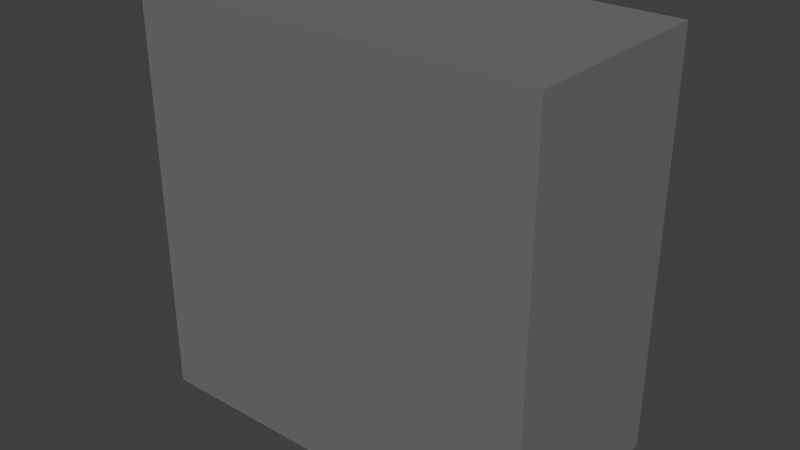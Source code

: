 # Source: dirt2.blend  (saved by Blender 2.66.1; exported with 4.5.12 LTS)
import bpy
from mathutils import Matrix  # noqa: F401  (used for matrix-valued properties, if any)

bpy.ops.wm.read_factory_settings(use_empty=True)
scene = bpy.context.scene
scene.name = 'Scene'

# ---- collections
col_collection_1 = bpy.data.collections.new('Collection 1'); scene.collection.children.link(col_collection_1)

# ---- materials (node trees are filled in below, after node groups)
mat_material = bpy.data.materials.new('Material')
mat_material.alpha_threshold = 0.0
mat_material.use_transparent_shadow = False
mat_material.diffuse_color = (0.1734, 0.1734, 0.1734, 1.0)
mat_material.roughness = 0.5
mat_material.line_color = (0.0, 0.0, 0.0, 1.0)

# ---- material node trees

# ---- world
world_world = bpy.data.worlds.new('World'); scene.world = world_world
world_world.color = (0.05088, 0.05088, 0.05088)
world_world.use_sun_shadow = False
world_world.sun_shadow_jitter_overblur = 0.0
world_world.cycles.sampling_method = 'MANUAL'
world_world.cycles.sample_map_resolution = 256

# ---- meshes
me_plane = bpy.data.meshes.new('Plane')
me_plane.from_pydata([(0.5, -1.055, 1.0), (-0.5, -1.055, 1.0), (0.5, -1.055, 0.0), (-0.5, -1.055, 0.0), (0.5, -0.5614, 1.0), (-0.5, -0.5614, 1.0), (0.5, -0.5614, -1.192e-07), (-0.5, -0.5614, -1.192e-07)], [], [(1, 3, 2, 0), (5, 4, 6, 7), (1, 0, 4, 5), (2, 3, 7, 6), (0, 2, 6, 4), (3, 1, 5, 7)])
_uv = me_plane.uv_layers.new(name='UVMap')
_uv.uv.foreach_set('vector', [0.0001001, 9.998e-05, 9.998e-05, 0.9999, 0.9999, 0.9999, 0.9999, 0.0001, 0.0001001, 9.998e-05, 0.9999, 0.0001, 0.9999, 0.9999, 9.998e-05, 0.9999, 0.0001001, 9.998e-05, 0.9999, 0.0001, 0.9999, 0.0001, 0.0001001, 9.998e-05, 0.9999, 0.9999, 9.998e-05, 0.9999, 9.998e-05, 0.9999, 0.9999, 0.9999, 0.9999, 0.0001, 0.9999, 0.9999, 0.9999, 0.9999, 0.9999, 0.0001, 9.998e-05, 0.9999, 0.0001001, 9.998e-05, 0.0001001, 9.998e-05, 9.998e-05, 0.9999])
me_plane.materials.append(mat_material)
me_plane.use_remesh_preserve_volume = False
me_plane.use_remesh_preserve_attributes = False
me_plane.use_mirror_vertex_groups = False
me_plane.update()

# ---- objects
ob_plane = bpy.data.objects.new('Plane', me_plane)

# ---- transforms, parenting, visibility, modifiers, constraints
ob_plane.location = (0.0, 0.0, 0.0)
ob_plane.lineart.crease_threshold = 0.0

# ---- collection membership
col_collection_1.objects.link(ob_plane)

# ---- scene / render settings (as saved in the file)
scene.frame_start = 1; scene.frame_end = 250; scene.frame_set(1)
scene.render.engine = 'BLENDER_EEVEE_NEXT'
scene.render.image_settings.color_mode = 'RGB'
scene.render.image_settings.compression = 90
scene.render.resolution_percentage = 50
scene.render.dither_intensity = 0.0
scene.render.bake_margin = 2
scene.cycles.use_denoising = False
scene.cycles.samples = 10
scene.cycles.sampling_pattern = 'TABULATED_SOBOL'
scene.cycles.light_sampling_threshold = 0.0
scene.cycles.use_adaptive_sampling = False
scene.cycles.use_light_tree = False
scene.cycles.blur_glossy = 0.0
scene.cycles.volume_bounces = 1
scene.cycles.pixel_filter_type = 'GAUSSIAN'
scene.cycles.sample_clamp_indirect = 0.0
scene.view_settings.view_transform = 'Standard'
bpy.context.view_layer.update()

# ---- added for rendering (the .blend has no active camera and no usable light): camera, sun
cam_auto = bpy.data.cameras.new('AutoCamera')
cam_auto.lens = 50.0
cam_auto.sensor_width = 36.0
cam_auto.clip_end = 1000.0
ob_auto_camera = bpy.data.objects.new('AutoCamera', cam_auto)
scene.collection.objects.link(ob_auto_camera)
ob_auto_camera.location = (1.38593, -2.47141, 1.60874)
ob_auto_camera.rotation_euler = (1.09748, -7.21219e-08, 0.694738)
scene.camera = ob_auto_camera
light_auto_sun = bpy.data.lights.new('AutoSun', 'SUN')
light_auto_sun.energy = 3.0
light_auto_sun.angle = 0.0523599
ob_auto_sun = bpy.data.objects.new('AutoSun', light_auto_sun)
scene.collection.objects.link(ob_auto_sun)
ob_auto_sun.rotation_euler = (0.872665, 0.174533, 0.523599)
bpy.context.view_layer.update()

